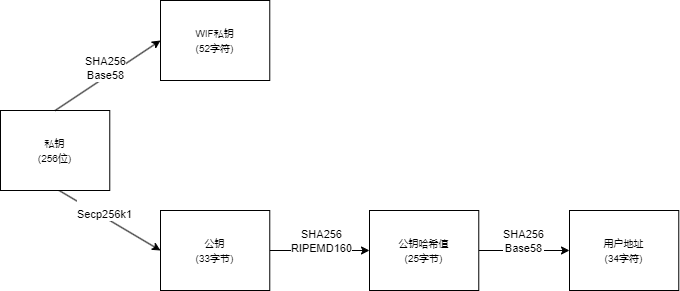

The diagram above was exported from draw.io. Its source (the exported page's mxGraphModel, read from the mxfile embedded in the PNG):
<mxGraphModel dx="472" dy="730" grid="1" gridSize="10" guides="1" tooltips="1" connect="1" arrows="1" fold="1" page="1" pageScale="1" pageWidth="827" pageHeight="1169" math="0" shadow="0">
  <root>
    <mxCell id="0" />
    <mxCell id="1" parent="0" />
    <mxCell id="oY1Gb46OhAPr2S4SgnlD-4" value="" style="rounded=0;orthogonalLoop=1;jettySize=auto;html=1;entryX=0;entryY=0.5;entryDx=0;entryDy=0;exitX=0.465;exitY=0.942;exitDx=0;exitDy=0;exitPerimeter=0;" parent="1" source="WLAurE1bfsGOF7Mli5zF-55" target="oY1Gb46OhAPr2S4SgnlD-1" edge="1">
      <mxGeometry relative="1" as="geometry">
        <mxPoint x="140.00363636363656" y="450.00172811328787" as="sourcePoint" />
        <mxPoint x="220.73068470730593" y="496.73827188671237" as="targetPoint" />
      </mxGeometry>
    </mxCell>
    <mxCell id="oY1Gb46OhAPr2S4SgnlD-5" value="&lt;br&gt;Secp256k1" style="edgeLabel;html=1;align=center;verticalAlign=middle;resizable=0;points=[];container=0;" parent="oY1Gb46OhAPr2S4SgnlD-4" vertex="1" connectable="0">
      <mxGeometry x="-0.0607" y="1" relative="1" as="geometry">
        <mxPoint x="1" y="-9" as="offset" />
      </mxGeometry>
    </mxCell>
    <mxCell id="WLAurE1bfsGOF7Mli5zF-55" value="&lt;font style=&quot;font-size: 10px;&quot;&gt;私钥&lt;br&gt;(256位)&lt;/font&gt;" style="rounded=0;whiteSpace=wrap;html=1;container=0;" parent="1" vertex="1">
      <mxGeometry x="80" y="360" width="109.27363636363637" height="80" as="geometry" />
    </mxCell>
    <mxCell id="oY1Gb46OhAPr2S4SgnlD-6" value="" style="edgeStyle=orthogonalEdgeStyle;rounded=0;orthogonalLoop=1;jettySize=auto;html=1;" parent="1" source="oY1Gb46OhAPr2S4SgnlD-1" target="oY1Gb46OhAPr2S4SgnlD-2" edge="1">
      <mxGeometry relative="1" as="geometry" />
    </mxCell>
    <mxCell id="oY1Gb46OhAPr2S4SgnlD-7" value="SHA256&lt;br&gt;RIPEMD160" style="edgeLabel;html=1;align=center;verticalAlign=middle;resizable=0;points=[];container=0;" parent="oY1Gb46OhAPr2S4SgnlD-6" vertex="1" connectable="0">
      <mxGeometry x="-0.2167" y="2" relative="1" as="geometry">
        <mxPoint x="12" y="-8" as="offset" />
      </mxGeometry>
    </mxCell>
    <mxCell id="oY1Gb46OhAPr2S4SgnlD-1" value="&lt;font style=&quot;font-size: 10px;&quot;&gt;公钥&lt;br&gt;(33字节)&lt;/font&gt;" style="rounded=0;whiteSpace=wrap;html=1;container=0;" parent="1" vertex="1">
      <mxGeometry x="240.00068470730602" y="460" width="109.27363636363637" height="80" as="geometry" />
    </mxCell>
    <mxCell id="oY1Gb46OhAPr2S4SgnlD-8" value="" style="edgeStyle=orthogonalEdgeStyle;rounded=0;orthogonalLoop=1;jettySize=auto;html=1;" parent="1" source="oY1Gb46OhAPr2S4SgnlD-2" target="oY1Gb46OhAPr2S4SgnlD-3" edge="1">
      <mxGeometry relative="1" as="geometry" />
    </mxCell>
    <mxCell id="oY1Gb46OhAPr2S4SgnlD-9" value="SHA256&lt;br&gt;Base58" style="edgeLabel;html=1;align=center;verticalAlign=middle;resizable=0;points=[];container=0;" parent="oY1Gb46OhAPr2S4SgnlD-8" vertex="1" connectable="0">
      <mxGeometry x="-0.0333" relative="1" as="geometry">
        <mxPoint y="-10" as="offset" />
      </mxGeometry>
    </mxCell>
    <mxCell id="oY1Gb46OhAPr2S4SgnlD-2" value="&lt;font style=&quot;font-size: 10px;&quot;&gt;公钥哈希值&lt;br&gt;(25字节)&lt;/font&gt;" style="rounded=0;whiteSpace=wrap;html=1;container=0;" parent="1" vertex="1">
      <mxGeometry x="449.0002571169263" y="460" width="109.27363636363637" height="80" as="geometry" />
    </mxCell>
    <mxCell id="oY1Gb46OhAPr2S4SgnlD-3" value="&lt;font style=&quot;font-size: 10px;&quot;&gt;用户地址&lt;br&gt;(34字符)&lt;/font&gt;" style="rounded=0;whiteSpace=wrap;html=1;container=0;" parent="1" vertex="1">
      <mxGeometry x="648.9963636363634" y="460" width="109.27363636363637" height="80" as="geometry" />
    </mxCell>
    <mxCell id="dyFdKGif13x0BA0uAv7w-2" value="&lt;font style=&quot;font-size: 10px;&quot;&gt;WIF私钥&lt;br&gt;(52字符)&lt;/font&gt;" style="rounded=0;whiteSpace=wrap;html=1;container=0;" parent="1" vertex="1">
      <mxGeometry x="240.00068470730602" y="250" width="109.27363636363637" height="80" as="geometry" />
    </mxCell>
    <mxCell id="dyFdKGif13x0BA0uAv7w-3" value="" style="rounded=0;orthogonalLoop=1;jettySize=auto;html=1;entryX=0;entryY=0.5;entryDx=0;entryDy=0;exitX=0.5;exitY=0;exitDx=0;exitDy=0;" parent="1" source="WLAurE1bfsGOF7Mli5zF-55" target="dyFdKGif13x0BA0uAv7w-2" edge="1">
      <mxGeometry relative="1" as="geometry">
        <mxPoint x="131" y="295" as="sourcePoint" />
        <mxPoint x="240" y="360" as="targetPoint" />
      </mxGeometry>
    </mxCell>
    <mxCell id="dyFdKGif13x0BA0uAv7w-4" value="SHA256&lt;br&gt;Base58" style="edgeLabel;html=1;align=center;verticalAlign=middle;resizable=0;points=[];container=0;" parent="dyFdKGif13x0BA0uAv7w-3" vertex="1" connectable="0">
      <mxGeometry x="-0.0607" y="1" relative="1" as="geometry">
        <mxPoint x="1" y="-9" as="offset" />
      </mxGeometry>
    </mxCell>
  </root>
</mxGraphModel>